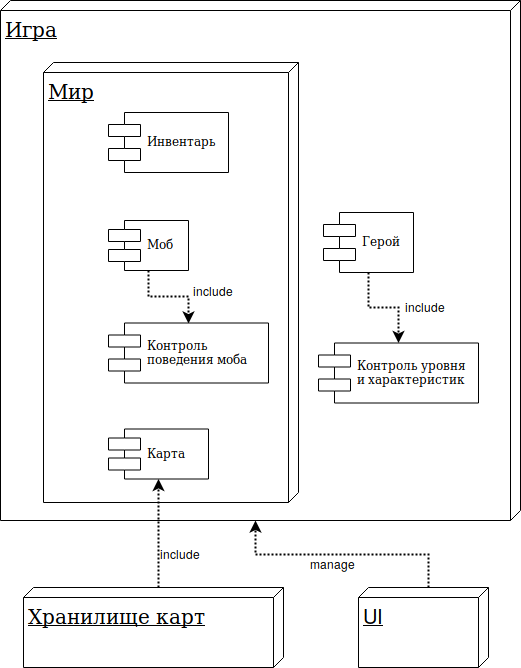

The diagram above was exported from draw.io. Its source (the exported page's mxGraphModel, read from the mxfile embedded in the PNG):
<mxGraphModel dx="1238" dy="778" grid="1" gridSize="10" guides="1" tooltips="1" connect="1" arrows="1" fold="1" page="1" pageScale="1" pageWidth="827" pageHeight="1169" math="0" shadow="0">
  <root>
    <mxCell id="0" />
    <mxCell id="1" parent="0" />
    <mxCell id="XXxkCK87TJ8I_-YCJ8J3-10" value="Инвентарь" style="shape=component;align=left;spacingLeft=36;" parent="1" vertex="1">
      <mxGeometry x="110" y="180" width="120" height="60" as="geometry" />
    </mxCell>
    <mxCell id="rpq5r0M9Tg4dMeZi0tsc-7" style="edgeStyle=orthogonalEdgeStyle;rounded=0;orthogonalLoop=1;jettySize=auto;html=1;exitX=0.5;exitY=1;exitDx=0;exitDy=0;entryX=0.5;entryY=0;entryDx=0;entryDy=0;dashed=1;dashPattern=1 1;strokeWidth=2;" edge="1" parent="1" source="XXxkCK87TJ8I_-YCJ8J3-14" target="rpq5r0M9Tg4dMeZi0tsc-2">
      <mxGeometry relative="1" as="geometry" />
    </mxCell>
    <mxCell id="XXxkCK87TJ8I_-YCJ8J3-14" value="Моб" style="shape=component;align=left;spacingLeft=36;" parent="1" vertex="1">
      <mxGeometry x="110" y="288" width="80" height="50" as="geometry" />
    </mxCell>
    <mxCell id="rpq5r0M9Tg4dMeZi0tsc-27" style="edgeStyle=orthogonalEdgeStyle;rounded=0;orthogonalLoop=1;jettySize=auto;html=1;exitX=0.5;exitY=1;exitDx=0;exitDy=0;dashed=1;dashPattern=1 1;strokeWidth=2;" edge="1" parent="1" source="XXxkCK87TJ8I_-YCJ8J3-15" target="XXxkCK87TJ8I_-YCJ8J3-19">
      <mxGeometry relative="1" as="geometry" />
    </mxCell>
    <mxCell id="XXxkCK87TJ8I_-YCJ8J3-15" value="Герой" style="shape=component;align=left;spacingLeft=36;" parent="1" vertex="1">
      <mxGeometry x="325" y="280" width="90" height="60" as="geometry" />
    </mxCell>
    <mxCell id="rpq5r0M9Tg4dMeZi0tsc-39" style="edgeStyle=orthogonalEdgeStyle;rounded=0;orthogonalLoop=1;jettySize=auto;html=1;exitX=0;exitY=0;exitDx=0;exitDy=60;exitPerimeter=0;entryX=0;entryY=0;entryDx=520;entryDy=265;entryPerimeter=0;dashed=1;dashPattern=1 1;strokeWidth=2;" edge="1" parent="1" source="XXxkCK87TJ8I_-YCJ8J3-16" target="rpq5r0M9Tg4dMeZi0tsc-10">
      <mxGeometry relative="1" as="geometry" />
    </mxCell>
    <mxCell id="XXxkCK87TJ8I_-YCJ8J3-16" value="&lt;font style=&quot;font-size: 20px&quot;&gt;UI&lt;/font&gt;" style="verticalAlign=top;align=left;spacingTop=8;spacingLeft=2;spacingRight=12;shape=cube;size=10;direction=south;fontStyle=4;html=1;" parent="1" vertex="1">
      <mxGeometry x="360" y="655" width="130" height="80" as="geometry" />
    </mxCell>
    <mxCell id="rpq5r0M9Tg4dMeZi0tsc-25" style="edgeStyle=orthogonalEdgeStyle;rounded=0;orthogonalLoop=1;jettySize=auto;html=1;exitX=0;exitY=0;exitDx=0;exitDy=125;exitPerimeter=0;dashed=1;dashPattern=1 1;strokeWidth=2;" edge="1" parent="1" source="XXxkCK87TJ8I_-YCJ8J3-17" target="XXxkCK87TJ8I_-YCJ8J3-13">
      <mxGeometry relative="1" as="geometry" />
    </mxCell>
    <mxCell id="XXxkCK87TJ8I_-YCJ8J3-17" value="&lt;font style=&quot;font-size: 20px&quot;&gt;Хранилище карт&lt;/font&gt;" style="verticalAlign=top;align=left;spacingTop=8;spacingLeft=2;spacingRight=12;shape=cube;size=10;direction=south;fontStyle=4;html=1;" parent="1" vertex="1">
      <mxGeometry x="25" y="655" width="260" height="80" as="geometry" />
    </mxCell>
    <mxCell id="XXxkCK87TJ8I_-YCJ8J3-19" value="Контроль уровня&#10; и характеристик" style="shape=component;align=left;spacingLeft=36;" parent="1" vertex="1">
      <mxGeometry x="320" y="410.5" width="160" height="60" as="geometry" />
    </mxCell>
    <mxCell id="rpq5r0M9Tg4dMeZi0tsc-2" value="Контроль&#10; поведения моба" style="shape=component;align=left;spacingLeft=36;" vertex="1" parent="1">
      <mxGeometry x="110" y="390.5" width="160" height="60" as="geometry" />
    </mxCell>
    <mxCell id="rpq5r0M9Tg4dMeZi0tsc-8" value="include" style="text;html=1;resizable=0;points=[];autosize=1;align=left;verticalAlign=top;spacingTop=-4;" vertex="1" parent="1">
      <mxGeometry x="193" y="348.5" width="60" height="20" as="geometry" />
    </mxCell>
    <mxCell id="rpq5r0M9Tg4dMeZi0tsc-10" value="&lt;font style=&quot;font-size: 20px&quot;&gt;Игра&lt;/font&gt;" style="verticalAlign=top;align=left;spacingTop=8;spacingLeft=2;spacingRight=12;shape=cube;size=10;direction=south;fontStyle=4;html=1;fillColor=none;" vertex="1" parent="1">
      <mxGeometry x="2" y="68" width="520" height="520" as="geometry" />
    </mxCell>
    <mxCell id="XXxkCK87TJ8I_-YCJ8J3-13" value="Карта" style="shape=component;align=left;spacingLeft=36;" parent="1" vertex="1">
      <mxGeometry x="110" y="496.5" width="100" height="50" as="geometry" />
    </mxCell>
    <mxCell id="rpq5r0M9Tg4dMeZi0tsc-26" value="include" style="text;html=1;resizable=0;points=[];autosize=1;align=left;verticalAlign=top;spacingTop=-4;" vertex="1" parent="1">
      <mxGeometry x="160" y="612" width="60" height="20" as="geometry" />
    </mxCell>
    <mxCell id="rpq5r0M9Tg4dMeZi0tsc-28" value="include" style="text;html=1;resizable=0;points=[];autosize=1;align=left;verticalAlign=top;spacingTop=-4;" vertex="1" parent="1">
      <mxGeometry x="405" y="365" width="60" height="20" as="geometry" />
    </mxCell>
    <mxCell id="rpq5r0M9Tg4dMeZi0tsc-33" value="&lt;font style=&quot;font-size: 20px&quot;&gt;Мир&lt;/font&gt;" style="verticalAlign=top;align=left;spacingTop=8;spacingLeft=2;spacingRight=12;shape=cube;size=10;direction=south;fontStyle=4;html=1;fillColor=none;" vertex="1" parent="1">
      <mxGeometry x="45" y="130" width="255" height="440" as="geometry" />
    </mxCell>
    <mxCell id="rpq5r0M9Tg4dMeZi0tsc-40" value="manage" style="text;html=1;resizable=0;points=[];autosize=1;align=left;verticalAlign=top;spacingTop=-4;" vertex="1" parent="1">
      <mxGeometry x="310" y="622" width="60" height="20" as="geometry" />
    </mxCell>
  </root>
</mxGraphModel>